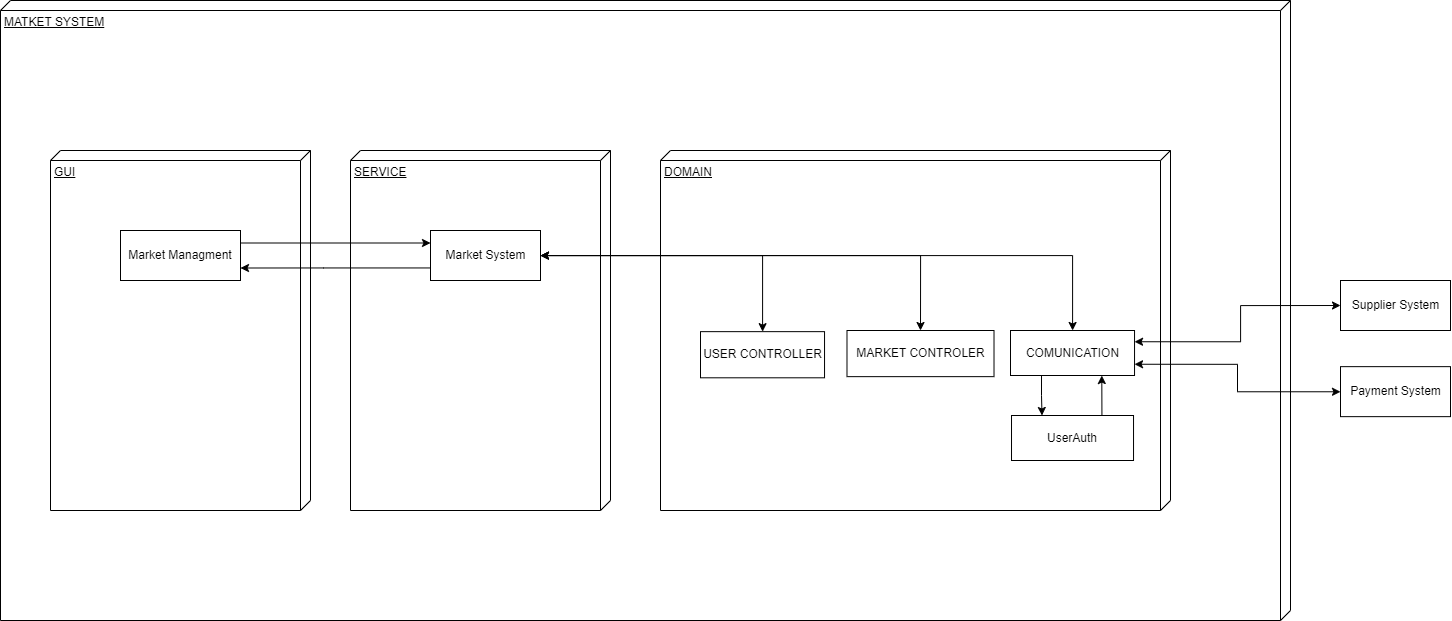

The diagram above was exported from draw.io. Its source (the exported page's mxGraphModel, read from the mxfile embedded in the PNG):
<mxGraphModel dx="2711" dy="1096" grid="1" gridSize="10" guides="1" tooltips="1" connect="1" arrows="1" fold="1" page="1" pageScale="1" pageWidth="827" pageHeight="1169" math="0" shadow="0">
  <root>
    <mxCell id="0" />
    <mxCell id="1" parent="0" />
    <mxCell id="EdCK2VivFYpjx8PkY6Jh-2" value="MATKET SYSTEM" style="verticalAlign=top;align=left;spacingTop=8;spacingLeft=2;spacingRight=12;shape=cube;size=10;direction=south;fontStyle=4;html=1;" parent="1" vertex="1">
      <mxGeometry x="-430" y="170" width="1290" height="620" as="geometry" />
    </mxCell>
    <mxCell id="EdCK2VivFYpjx8PkY6Jh-26" value="SERVICE" style="verticalAlign=top;align=left;spacingTop=8;spacingLeft=2;spacingRight=12;shape=cube;size=10;direction=south;fontStyle=4;html=1;" parent="1" vertex="1">
      <mxGeometry x="-80" y="320" width="260" height="360" as="geometry" />
    </mxCell>
    <mxCell id="EdCK2VivFYpjx8PkY6Jh-27" value="DOMAIN" style="verticalAlign=top;align=left;spacingTop=8;spacingLeft=2;spacingRight=12;shape=cube;size=10;direction=south;fontStyle=4;html=1;" parent="1" vertex="1">
      <mxGeometry x="230" y="320" width="510" height="360" as="geometry" />
    </mxCell>
    <mxCell id="EdCK2VivFYpjx8PkY6Jh-8" value="Payment System" style="html=1;" parent="1" vertex="1">
      <mxGeometry x="910" y="536.15" width="110" height="50" as="geometry" />
    </mxCell>
    <mxCell id="EdCK2VivFYpjx8PkY6Jh-9" value="Supplier System" style="html=1;" parent="1" vertex="1">
      <mxGeometry x="910" y="450" width="110" height="50" as="geometry" />
    </mxCell>
    <mxCell id="RpUVsTkW8fc-G4H5GB-t-12" style="edgeStyle=orthogonalEdgeStyle;rounded=0;orthogonalLoop=1;jettySize=auto;html=1;startArrow=classic;startFill=1;endArrow=classic;endFill=1;" parent="1" source="EdCK2VivFYpjx8PkY6Jh-35" target="EdCK2VivFYpjx8PkY6Jh-37" edge="1">
      <mxGeometry relative="1" as="geometry" />
    </mxCell>
    <mxCell id="RpUVsTkW8fc-G4H5GB-t-13" style="edgeStyle=orthogonalEdgeStyle;rounded=0;orthogonalLoop=1;jettySize=auto;html=1;entryX=0.5;entryY=0;entryDx=0;entryDy=0;startArrow=classic;startFill=1;endArrow=classic;endFill=1;" parent="1" source="EdCK2VivFYpjx8PkY6Jh-35" target="EdCK2VivFYpjx8PkY6Jh-39" edge="1">
      <mxGeometry relative="1" as="geometry" />
    </mxCell>
    <mxCell id="RpUVsTkW8fc-G4H5GB-t-14" style="edgeStyle=orthogonalEdgeStyle;rounded=0;orthogonalLoop=1;jettySize=auto;html=1;startArrow=classic;startFill=1;endArrow=classic;endFill=1;" parent="1" source="EdCK2VivFYpjx8PkY6Jh-35" target="EdCK2VivFYpjx8PkY6Jh-7" edge="1">
      <mxGeometry relative="1" as="geometry" />
    </mxCell>
    <mxCell id="EdCK2VivFYpjx8PkY6Jh-35" value="Market System" style="html=1;" parent="1" vertex="1">
      <mxGeometry y="400" width="110" height="50" as="geometry" />
    </mxCell>
    <mxCell id="EdCK2VivFYpjx8PkY6Jh-34" style="edgeStyle=orthogonalEdgeStyle;rounded=0;orthogonalLoop=1;jettySize=auto;html=1;entryX=1;entryY=0.25;entryDx=0;entryDy=0;startArrow=classic;startFill=1;endArrow=classic;endFill=1;exitX=0;exitY=0.5;exitDx=0;exitDy=0;" parent="1" source="EdCK2VivFYpjx8PkY6Jh-9" target="EdCK2VivFYpjx8PkY6Jh-7" edge="1">
      <mxGeometry relative="1" as="geometry">
        <Array as="points">
          <mxPoint x="810" y="475.15" />
          <mxPoint x="810" y="511.15" />
        </Array>
      </mxGeometry>
    </mxCell>
    <mxCell id="EdCK2VivFYpjx8PkY6Jh-19" style="edgeStyle=orthogonalEdgeStyle;rounded=0;orthogonalLoop=1;jettySize=auto;html=1;entryX=1;entryY=0.75;entryDx=0;entryDy=0;startArrow=classic;startFill=1;endArrow=classic;endFill=1;" parent="1" source="EdCK2VivFYpjx8PkY6Jh-8" target="EdCK2VivFYpjx8PkY6Jh-7" edge="1">
      <mxGeometry relative="1" as="geometry" />
    </mxCell>
    <mxCell id="EdCK2VivFYpjx8PkY6Jh-37" value="USER CONTROLLER" style="html=1;" parent="1" vertex="1">
      <mxGeometry x="270.0044680851064" y="501.15" width="124.04255319148936" height="46.15384615384615" as="geometry" />
    </mxCell>
    <mxCell id="EdCK2VivFYpjx8PkY6Jh-39" value="MARKET CONTROLER" style="html=1;" parent="1" vertex="1">
      <mxGeometry x="416.49" y="500" width="147.02" height="46.15" as="geometry" />
    </mxCell>
    <mxCell id="OMGVGAeKUl7IOSgDNJ0V-2" style="edgeStyle=orthogonalEdgeStyle;rounded=0;orthogonalLoop=1;jettySize=auto;html=1;entryX=0.25;entryY=0;entryDx=0;entryDy=0;exitX=0.25;exitY=1;exitDx=0;exitDy=0;" parent="1" source="EdCK2VivFYpjx8PkY6Jh-7" target="OMGVGAeKUl7IOSgDNJ0V-1" edge="1">
      <mxGeometry relative="1" as="geometry" />
    </mxCell>
    <mxCell id="EdCK2VivFYpjx8PkY6Jh-7" value="COMUNICATION" style="html=1;" parent="1" vertex="1">
      <mxGeometry x="580.0008510638297" y="500" width="124.04255319148936" height="45" as="geometry" />
    </mxCell>
    <mxCell id="Vd4FdzmDfoLmco-BaRXp-1" value="GUI" style="verticalAlign=top;align=left;spacingTop=8;spacingLeft=2;spacingRight=12;shape=cube;size=10;direction=south;fontStyle=4;html=1;" parent="1" vertex="1">
      <mxGeometry x="-380" y="320" width="260" height="360" as="geometry" />
    </mxCell>
    <mxCell id="Vd4FdzmDfoLmco-BaRXp-3" style="edgeStyle=orthogonalEdgeStyle;rounded=0;orthogonalLoop=1;jettySize=auto;html=1;entryX=0;entryY=0.25;entryDx=0;entryDy=0;exitX=1;exitY=0.25;exitDx=0;exitDy=0;" parent="1" source="Vd4FdzmDfoLmco-BaRXp-2" target="EdCK2VivFYpjx8PkY6Jh-35" edge="1">
      <mxGeometry relative="1" as="geometry" />
    </mxCell>
    <mxCell id="Vd4FdzmDfoLmco-BaRXp-2" value="Market Managment" style="rounded=0;whiteSpace=wrap;html=1;" parent="1" vertex="1">
      <mxGeometry x="-310" y="400" width="120" height="50" as="geometry" />
    </mxCell>
    <mxCell id="Vd4FdzmDfoLmco-BaRXp-4" style="edgeStyle=orthogonalEdgeStyle;rounded=0;orthogonalLoop=1;jettySize=auto;html=1;entryX=1;entryY=0.75;entryDx=0;entryDy=0;" parent="1" source="EdCK2VivFYpjx8PkY6Jh-35" target="Vd4FdzmDfoLmco-BaRXp-2" edge="1">
      <mxGeometry relative="1" as="geometry">
        <Array as="points">
          <mxPoint x="-107" y="438" />
        </Array>
      </mxGeometry>
    </mxCell>
    <mxCell id="OMGVGAeKUl7IOSgDNJ0V-3" style="edgeStyle=orthogonalEdgeStyle;rounded=0;orthogonalLoop=1;jettySize=auto;html=1;entryX=0.736;entryY=1.001;entryDx=0;entryDy=0;exitX=0.741;exitY=-0.009;exitDx=0;exitDy=0;entryPerimeter=0;exitPerimeter=0;" parent="1" source="OMGVGAeKUl7IOSgDNJ0V-1" target="EdCK2VivFYpjx8PkY6Jh-7" edge="1">
      <mxGeometry relative="1" as="geometry" />
    </mxCell>
    <mxCell id="OMGVGAeKUl7IOSgDNJ0V-1" value="UserAuth" style="rounded=0;whiteSpace=wrap;html=1;" parent="1" vertex="1">
      <mxGeometry x="581.01" y="585" width="122.02" height="45" as="geometry" />
    </mxCell>
  </root>
</mxGraphModel>